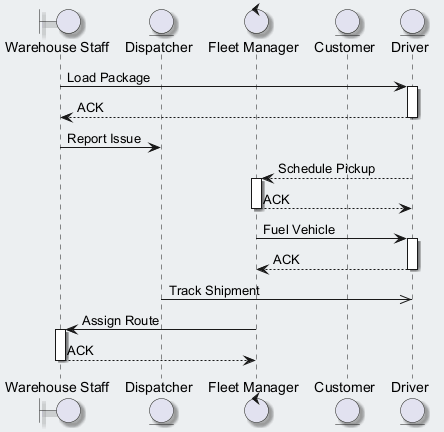

The diagram above was rendered by PlantUML. Its source (embedded in the PNG):
@startuml
skinparam backgroundColor #ECEFF1
skinparam classBackgroundColor #FFFFFF
skinparam classBorderColor #455A64
skinparam shadowing true
boundary "Warehouse Staff" as WS
entity "Dispatcher" as D
control "Fleet Manager" as FM
entity "Customer" as C
entity "Driver" as D2
WS -> D2 : Load Package
activate D2
D2 --> WS : ACK
deactivate D2
WS -> D : Report Issue
D2 --> FM : Schedule Pickup
activate FM
FM --> D2 : ACK
deactivate FM
FM -> D2 : Fuel Vehicle
activate D2
D2 --> FM : ACK
deactivate D2
D ->> D2 : Track Shipment
FM -> WS : Assign Route
activate WS
WS --> FM : ACK
deactivate WS
@enduml